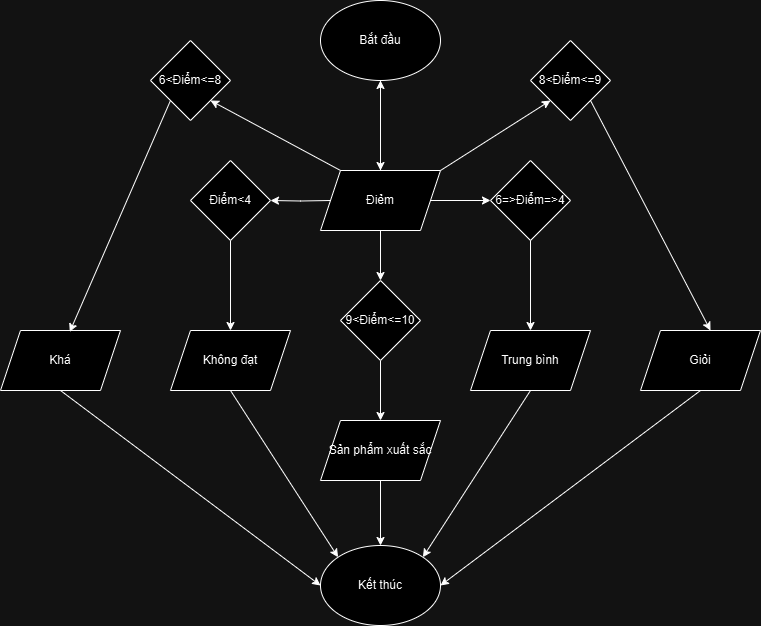

The diagram above was exported from draw.io. Its source (the exported page's mxGraphModel, read from the mxfile embedded in the PNG):
<mxGraphModel dx="1050" dy="557" grid="1" gridSize="10" guides="1" tooltips="1" connect="1" arrows="1" fold="1" page="1" pageScale="1" pageWidth="827" pageHeight="1169" math="0" shadow="0">
  <root>
    <mxCell id="0" />
    <mxCell id="1" parent="0" />
    <mxCell id="R8Wy87XpqHq65reTWzuZ-9" value="" style="edgeStyle=orthogonalEdgeStyle;rounded=0;orthogonalLoop=1;jettySize=auto;html=1;" edge="1" parent="1" source="R8Wy87XpqHq65reTWzuZ-1" target="R8Wy87XpqHq65reTWzuZ-8">
      <mxGeometry relative="1" as="geometry" />
    </mxCell>
    <mxCell id="R8Wy87XpqHq65reTWzuZ-1" value="&lt;font style=&quot;vertical-align: inherit;&quot;&gt;&lt;font style=&quot;vertical-align: inherit;&quot;&gt;Bắt đầu&lt;/font&gt;&lt;/font&gt;" style="ellipse;whiteSpace=wrap;html=1;" vertex="1" parent="1">
      <mxGeometry x="340" y="40" width="120" height="80" as="geometry" />
    </mxCell>
    <mxCell id="R8Wy87XpqHq65reTWzuZ-5" value="" style="edgeStyle=orthogonalEdgeStyle;rounded=0;orthogonalLoop=1;jettySize=auto;html=1;entryX=1;entryY=0.5;entryDx=0;entryDy=0;" edge="1" parent="1" target="R8Wy87XpqHq65reTWzuZ-4">
      <mxGeometry relative="1" as="geometry">
        <mxPoint x="350" y="240" as="sourcePoint" />
        <mxPoint x="295" y="240" as="targetPoint" />
      </mxGeometry>
    </mxCell>
    <mxCell id="R8Wy87XpqHq65reTWzuZ-7" value="" style="edgeStyle=orthogonalEdgeStyle;rounded=0;orthogonalLoop=1;jettySize=auto;html=1;" edge="1" parent="1">
      <mxGeometry relative="1" as="geometry">
        <mxPoint x="450" y="240" as="sourcePoint" />
        <mxPoint x="510" y="240" as="targetPoint" />
      </mxGeometry>
    </mxCell>
    <mxCell id="R8Wy87XpqHq65reTWzuZ-11" value="" style="edgeStyle=orthogonalEdgeStyle;rounded=0;orthogonalLoop=1;jettySize=auto;html=1;" edge="1" parent="1" source="R8Wy87XpqHq65reTWzuZ-4" target="R8Wy87XpqHq65reTWzuZ-10">
      <mxGeometry relative="1" as="geometry" />
    </mxCell>
    <mxCell id="R8Wy87XpqHq65reTWzuZ-4" value="&lt;font style=&quot;vertical-align: inherit;&quot;&gt;&lt;font style=&quot;vertical-align: inherit;&quot;&gt;Điểm&amp;lt;4&lt;/font&gt;&lt;/font&gt;" style="rhombus;whiteSpace=wrap;html=1;" vertex="1" parent="1">
      <mxGeometry x="210" y="200" width="80" height="80" as="geometry" />
    </mxCell>
    <mxCell id="R8Wy87XpqHq65reTWzuZ-13" value="" style="edgeStyle=orthogonalEdgeStyle;rounded=0;orthogonalLoop=1;jettySize=auto;html=1;" edge="1" parent="1" source="R8Wy87XpqHq65reTWzuZ-6" target="R8Wy87XpqHq65reTWzuZ-12">
      <mxGeometry relative="1" as="geometry" />
    </mxCell>
    <mxCell id="R8Wy87XpqHq65reTWzuZ-6" value="&lt;font style=&quot;vertical-align: inherit;&quot;&gt;&lt;font style=&quot;vertical-align: inherit;&quot;&gt;6=&amp;gt;Điểm=&amp;gt;4&lt;/font&gt;&lt;/font&gt;" style="rhombus;whiteSpace=wrap;html=1;" vertex="1" parent="1">
      <mxGeometry x="510" y="200" width="80" height="80" as="geometry" />
    </mxCell>
    <mxCell id="R8Wy87XpqHq65reTWzuZ-29" value="" style="edgeStyle=orthogonalEdgeStyle;rounded=0;orthogonalLoop=1;jettySize=auto;html=1;" edge="1" parent="1" source="R8Wy87XpqHq65reTWzuZ-8" target="R8Wy87XpqHq65reTWzuZ-1">
      <mxGeometry relative="1" as="geometry" />
    </mxCell>
    <mxCell id="R8Wy87XpqHq65reTWzuZ-33" value="" style="edgeStyle=orthogonalEdgeStyle;rounded=0;orthogonalLoop=1;jettySize=auto;html=1;" edge="1" parent="1" source="R8Wy87XpqHq65reTWzuZ-8" target="R8Wy87XpqHq65reTWzuZ-32">
      <mxGeometry relative="1" as="geometry" />
    </mxCell>
    <mxCell id="R8Wy87XpqHq65reTWzuZ-8" value="&lt;font style=&quot;vertical-align: inherit;&quot;&gt;&lt;font style=&quot;vertical-align: inherit;&quot;&gt;Điẻm&lt;/font&gt;&lt;/font&gt;" style="shape=parallelogram;perimeter=parallelogramPerimeter;whiteSpace=wrap;html=1;fixedSize=1;" vertex="1" parent="1">
      <mxGeometry x="340" y="210" width="120" height="60" as="geometry" />
    </mxCell>
    <mxCell id="R8Wy87XpqHq65reTWzuZ-10" value="&lt;font style=&quot;vertical-align: inherit;&quot;&gt;&lt;font style=&quot;vertical-align: inherit;&quot;&gt;Không đạt&lt;/font&gt;&lt;/font&gt;" style="shape=parallelogram;perimeter=parallelogramPerimeter;whiteSpace=wrap;html=1;fixedSize=1;" vertex="1" parent="1">
      <mxGeometry x="190" y="370" width="120" height="60" as="geometry" />
    </mxCell>
    <mxCell id="R8Wy87XpqHq65reTWzuZ-12" value="&lt;font style=&quot;vertical-align: inherit;&quot;&gt;&lt;font style=&quot;vertical-align: inherit;&quot;&gt;Trung bình&lt;/font&gt;&lt;/font&gt;" style="shape=parallelogram;perimeter=parallelogramPerimeter;whiteSpace=wrap;html=1;fixedSize=1;" vertex="1" parent="1">
      <mxGeometry x="490" y="370" width="120" height="60" as="geometry" />
    </mxCell>
    <mxCell id="R8Wy87XpqHq65reTWzuZ-24" value="&lt;font style=&quot;vertical-align: inherit;&quot;&gt;&lt;font style=&quot;vertical-align: inherit;&quot;&gt;Kết thúc&lt;/font&gt;&lt;/font&gt;" style="ellipse;whiteSpace=wrap;html=1;" vertex="1" parent="1">
      <mxGeometry x="340" y="585" width="120" height="80" as="geometry" />
    </mxCell>
    <mxCell id="R8Wy87XpqHq65reTWzuZ-25" value="&lt;font style=&quot;vertical-align: inherit;&quot;&gt;&lt;font style=&quot;vertical-align: inherit;&quot;&gt;8&amp;lt;Điểm&amp;lt;=9&lt;/font&gt;&lt;/font&gt;" style="rhombus;whiteSpace=wrap;html=1;" vertex="1" parent="1">
      <mxGeometry x="550" y="80" width="80" height="80" as="geometry" />
    </mxCell>
    <mxCell id="R8Wy87XpqHq65reTWzuZ-26" value="&lt;font style=&quot;vertical-align: inherit;&quot;&gt;&lt;font style=&quot;vertical-align: inherit;&quot;&gt;6&amp;lt;Điểm&amp;lt;=8&lt;/font&gt;&lt;/font&gt;" style="rhombus;whiteSpace=wrap;html=1;" vertex="1" parent="1">
      <mxGeometry x="170" y="80" width="80" height="80" as="geometry" />
    </mxCell>
    <mxCell id="R8Wy87XpqHq65reTWzuZ-30" value="" style="endArrow=classic;html=1;rounded=0;entryX=1;entryY=1;entryDx=0;entryDy=0;exitX=0.167;exitY=0;exitDx=0;exitDy=0;exitPerimeter=0;" edge="1" parent="1" source="R8Wy87XpqHq65reTWzuZ-8" target="R8Wy87XpqHq65reTWzuZ-26">
      <mxGeometry width="50" height="50" relative="1" as="geometry">
        <mxPoint x="290" y="190" as="sourcePoint" />
        <mxPoint x="340" y="140" as="targetPoint" />
      </mxGeometry>
    </mxCell>
    <mxCell id="R8Wy87XpqHq65reTWzuZ-31" value="" style="endArrow=classic;html=1;rounded=0;entryX=0;entryY=1;entryDx=0;entryDy=0;" edge="1" parent="1" target="R8Wy87XpqHq65reTWzuZ-25">
      <mxGeometry width="50" height="50" relative="1" as="geometry">
        <mxPoint x="460" y="210" as="sourcePoint" />
        <mxPoint x="510" y="160" as="targetPoint" />
      </mxGeometry>
    </mxCell>
    <mxCell id="R8Wy87XpqHq65reTWzuZ-41" value="" style="edgeStyle=orthogonalEdgeStyle;rounded=0;orthogonalLoop=1;jettySize=auto;html=1;" edge="1" parent="1" source="R8Wy87XpqHq65reTWzuZ-32" target="R8Wy87XpqHq65reTWzuZ-35">
      <mxGeometry relative="1" as="geometry" />
    </mxCell>
    <mxCell id="R8Wy87XpqHq65reTWzuZ-32" value="&lt;font style=&quot;vertical-align: inherit;&quot;&gt;&lt;font style=&quot;vertical-align: inherit;&quot;&gt;9&amp;lt;Điểm&amp;lt;=10&lt;/font&gt;&lt;/font&gt;" style="rhombus;whiteSpace=wrap;html=1;" vertex="1" parent="1">
      <mxGeometry x="360" y="320" width="80" height="80" as="geometry" />
    </mxCell>
    <mxCell id="R8Wy87XpqHq65reTWzuZ-43" value="" style="edgeStyle=orthogonalEdgeStyle;rounded=0;orthogonalLoop=1;jettySize=auto;html=1;" edge="1" parent="1" source="R8Wy87XpqHq65reTWzuZ-35" target="R8Wy87XpqHq65reTWzuZ-24">
      <mxGeometry relative="1" as="geometry" />
    </mxCell>
    <mxCell id="R8Wy87XpqHq65reTWzuZ-35" value="&lt;font style=&quot;vertical-align: inherit;&quot;&gt;&lt;font style=&quot;vertical-align: inherit;&quot;&gt;Sản phẩm xuất sắc&lt;/font&gt;&lt;/font&gt;" style="shape=parallelogram;perimeter=parallelogramPerimeter;whiteSpace=wrap;html=1;fixedSize=1;" vertex="1" parent="1">
      <mxGeometry x="340" y="460" width="120" height="60" as="geometry" />
    </mxCell>
    <mxCell id="R8Wy87XpqHq65reTWzuZ-36" value="&lt;font style=&quot;vertical-align: inherit;&quot;&gt;&lt;font style=&quot;vertical-align: inherit;&quot;&gt;Khá&lt;/font&gt;&lt;/font&gt;" style="shape=parallelogram;perimeter=parallelogramPerimeter;whiteSpace=wrap;html=1;fixedSize=1;" vertex="1" parent="1">
      <mxGeometry x="20" y="370" width="120" height="60" as="geometry" />
    </mxCell>
    <mxCell id="R8Wy87XpqHq65reTWzuZ-37" value="&lt;font style=&quot;vertical-align: inherit;&quot;&gt;&lt;font style=&quot;vertical-align: inherit;&quot;&gt;Giỏi&lt;/font&gt;&lt;/font&gt;" style="shape=parallelogram;perimeter=parallelogramPerimeter;whiteSpace=wrap;html=1;fixedSize=1;" vertex="1" parent="1">
      <mxGeometry x="660" y="370" width="120" height="60" as="geometry" />
    </mxCell>
    <mxCell id="R8Wy87XpqHq65reTWzuZ-39" value="" style="endArrow=classic;html=1;rounded=0;entryX=0.577;entryY=0.023;entryDx=0;entryDy=0;entryPerimeter=0;exitX=0;exitY=1;exitDx=0;exitDy=0;" edge="1" parent="1" source="R8Wy87XpqHq65reTWzuZ-26" target="R8Wy87XpqHq65reTWzuZ-36">
      <mxGeometry width="50" height="50" relative="1" as="geometry">
        <mxPoint x="110" y="270" as="sourcePoint" />
        <mxPoint x="160" y="220" as="targetPoint" />
      </mxGeometry>
    </mxCell>
    <mxCell id="R8Wy87XpqHq65reTWzuZ-40" value="" style="endArrow=classic;html=1;rounded=0;exitX=1;exitY=1;exitDx=0;exitDy=0;" edge="1" parent="1" source="R8Wy87XpqHq65reTWzuZ-25">
      <mxGeometry width="50" height="50" relative="1" as="geometry">
        <mxPoint x="680" y="230" as="sourcePoint" />
        <mxPoint x="730" y="370" as="targetPoint" />
      </mxGeometry>
    </mxCell>
    <mxCell id="R8Wy87XpqHq65reTWzuZ-44" value="" style="endArrow=classic;html=1;rounded=0;entryX=0;entryY=0.5;entryDx=0;entryDy=0;exitX=0.5;exitY=1;exitDx=0;exitDy=0;" edge="1" parent="1" source="R8Wy87XpqHq65reTWzuZ-36" target="R8Wy87XpqHq65reTWzuZ-24">
      <mxGeometry width="50" height="50" relative="1" as="geometry">
        <mxPoint x="140" y="570" as="sourcePoint" />
        <mxPoint x="190" y="520" as="targetPoint" />
      </mxGeometry>
    </mxCell>
    <mxCell id="R8Wy87XpqHq65reTWzuZ-45" value="" style="endArrow=classic;html=1;rounded=0;entryX=0;entryY=0;entryDx=0;entryDy=0;exitX=0.5;exitY=1;exitDx=0;exitDy=0;" edge="1" parent="1" source="R8Wy87XpqHq65reTWzuZ-10" target="R8Wy87XpqHq65reTWzuZ-24">
      <mxGeometry width="50" height="50" relative="1" as="geometry">
        <mxPoint x="240" y="530" as="sourcePoint" />
        <mxPoint x="290" y="480" as="targetPoint" />
      </mxGeometry>
    </mxCell>
    <mxCell id="R8Wy87XpqHq65reTWzuZ-46" value="" style="endArrow=classic;html=1;rounded=0;exitX=0.5;exitY=1;exitDx=0;exitDy=0;entryX=1;entryY=0;entryDx=0;entryDy=0;" edge="1" parent="1" source="R8Wy87XpqHq65reTWzuZ-12" target="R8Wy87XpqHq65reTWzuZ-24">
      <mxGeometry width="50" height="50" relative="1" as="geometry">
        <mxPoint x="530" y="540" as="sourcePoint" />
        <mxPoint x="580" y="490" as="targetPoint" />
      </mxGeometry>
    </mxCell>
    <mxCell id="R8Wy87XpqHq65reTWzuZ-47" value="" style="endArrow=classic;html=1;rounded=0;exitX=0.5;exitY=1;exitDx=0;exitDy=0;entryX=1;entryY=0.5;entryDx=0;entryDy=0;" edge="1" parent="1" source="R8Wy87XpqHq65reTWzuZ-37" target="R8Wy87XpqHq65reTWzuZ-24">
      <mxGeometry width="50" height="50" relative="1" as="geometry">
        <mxPoint x="580" y="550" as="sourcePoint" />
        <mxPoint x="630" y="500" as="targetPoint" />
      </mxGeometry>
    </mxCell>
  </root>
</mxGraphModel>